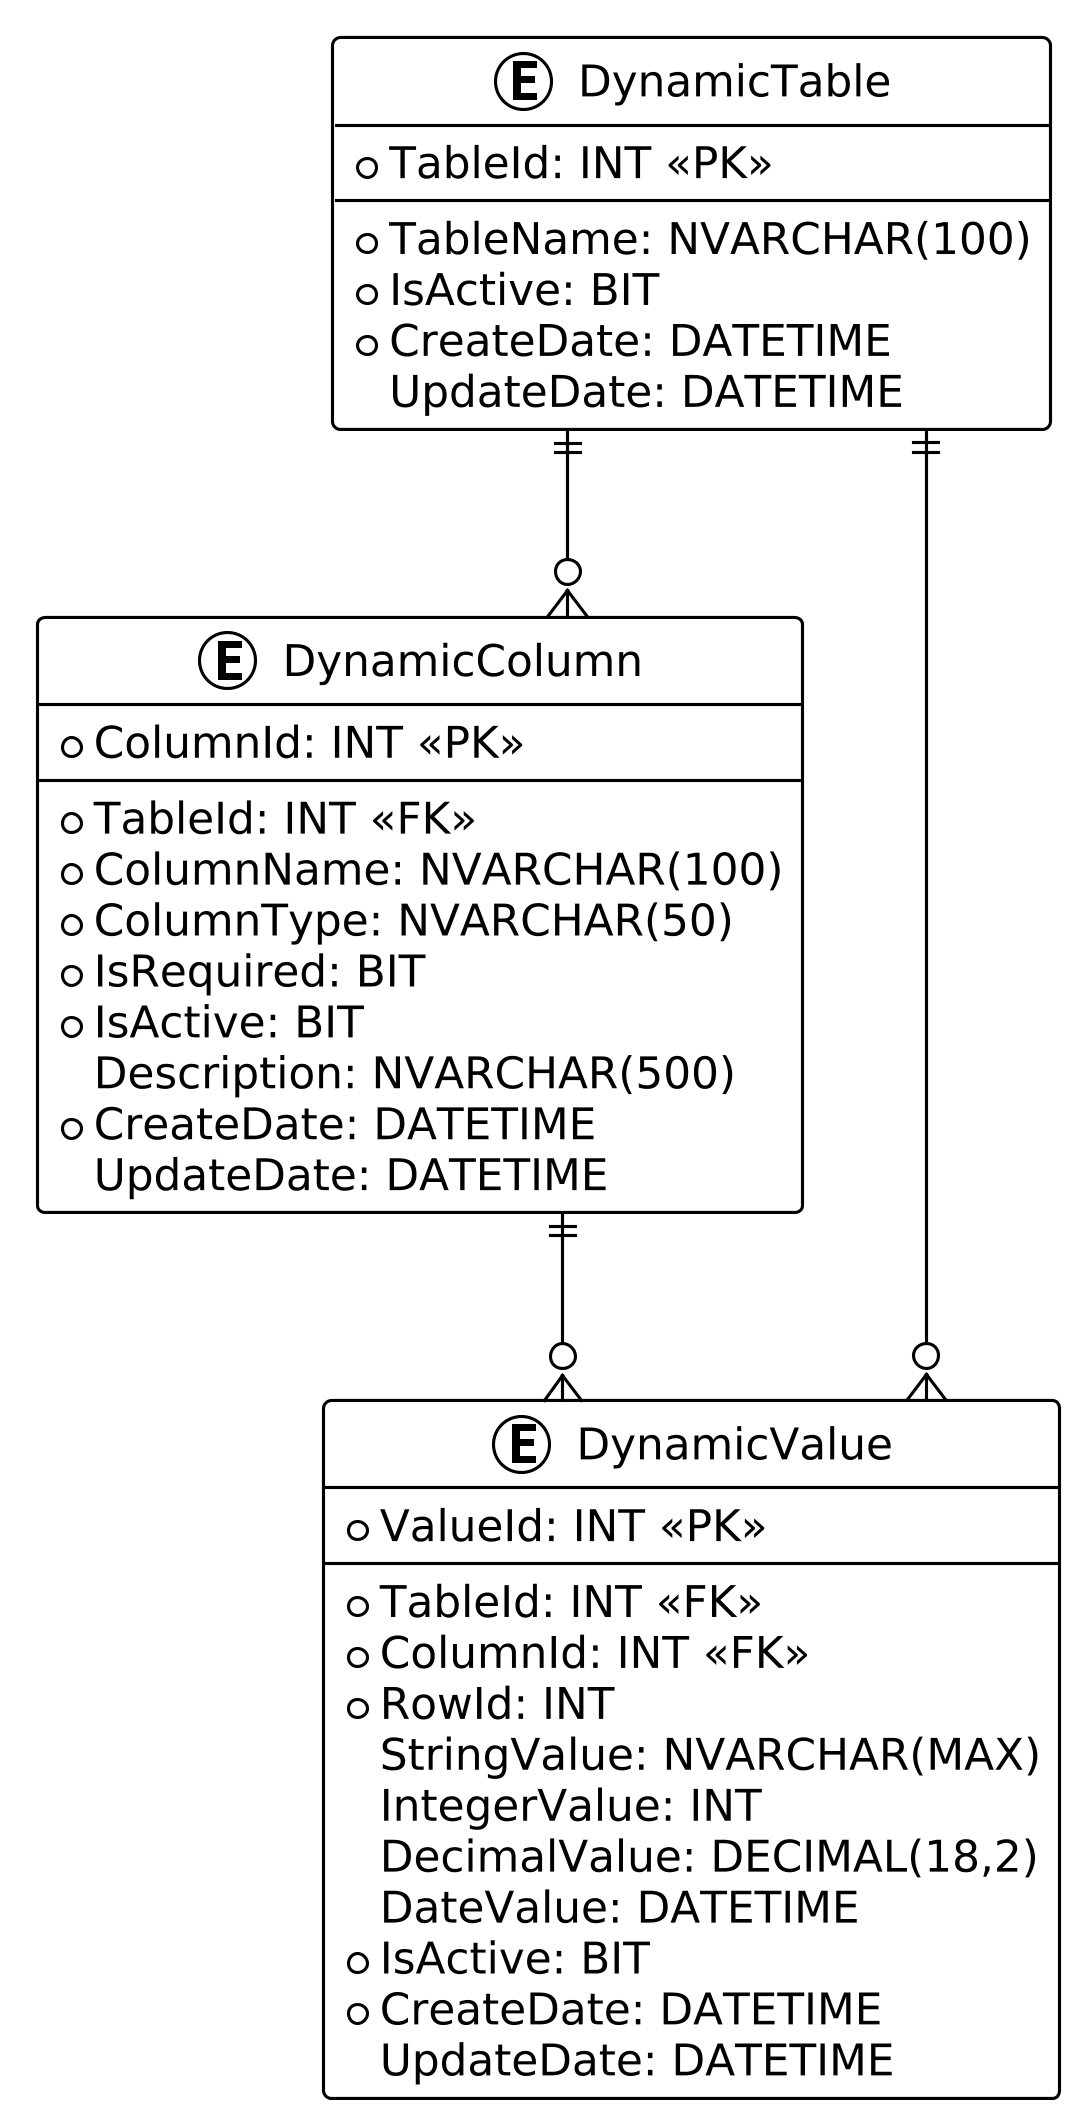

The diagram above was rendered by PlantUML. Its source (embedded in the PNG):
@startuml
!theme plain
skinparam linetype ortho
skinparam dpi 300
skinparam defaultFontName Arial

entity "DynamicTable" as dt {
  * TableId: INT <<PK>>
  --
  * TableName: NVARCHAR(100)
  * IsActive: BIT
  * CreateDate: DATETIME
  UpdateDate: DATETIME
}

entity "DynamicColumn" as dc {
  * ColumnId: INT <<PK>>
  --
  * TableId: INT <<FK>>
  * ColumnName: NVARCHAR(100)
  * ColumnType: NVARCHAR(50)
  * IsRequired: BIT
  * IsActive: BIT
  Description: NVARCHAR(500)
  * CreateDate: DATETIME
  UpdateDate: DATETIME
}

entity "DynamicValue" as dv {
  * ValueId: INT <<PK>>
  --
  * TableId: INT <<FK>>
  * ColumnId: INT <<FK>>
  * RowId: INT
  StringValue: NVARCHAR(MAX)
  IntegerValue: INT
  DecimalValue: DECIMAL(18,2)
  DateValue: DATETIME
  * IsActive: BIT
  * CreateDate: DATETIME
  UpdateDate: DATETIME
}

dt ||--o{ dc
dt ||--o{ dv
dc ||--o{ dv
@enduml